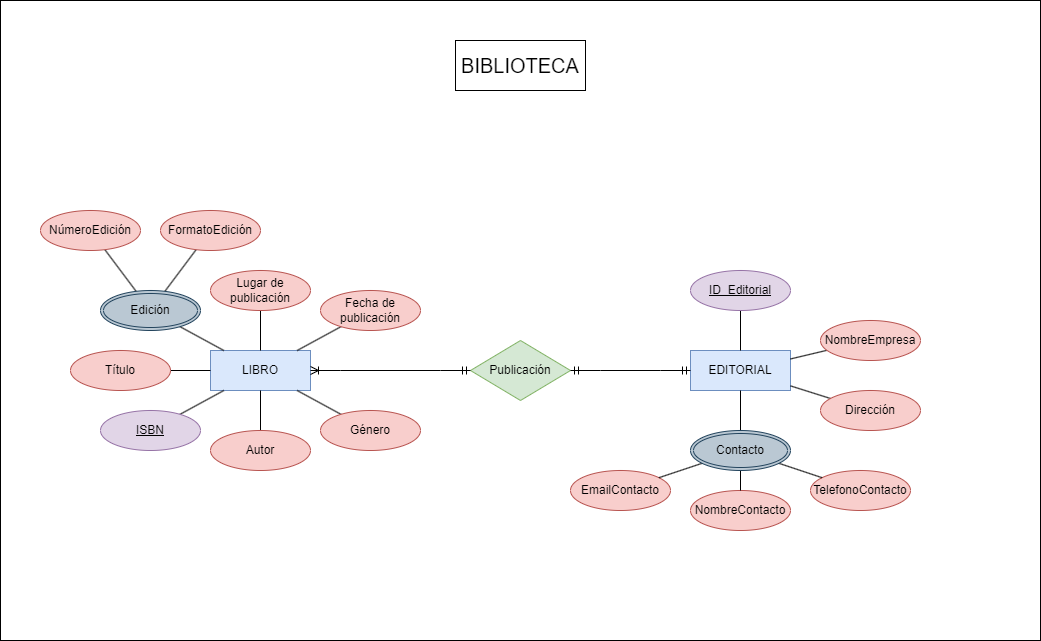

The diagram above was exported from draw.io. Its source (the exported page's mxGraphModel, read from the mxfile embedded in the PNG):
<mxGraphModel dx="1674" dy="844" grid="1" gridSize="10" guides="1" tooltips="1" connect="1" arrows="1" fold="1" page="1" pageScale="1" pageWidth="850" pageHeight="1100" math="0" shadow="0" extFonts="Permanent Marker^https://fonts.googleapis.com/css?family=Permanent+Marker">
  <root>
    <mxCell id="0" />
    <mxCell id="1" parent="0" />
    <mxCell id="JWzY8mYb1t7y9asPk0bc-1" value="" style="rounded=0;whiteSpace=wrap;html=1;" vertex="1" parent="1">
      <mxGeometry x="330" width="1040" height="640" as="geometry" />
    </mxCell>
    <mxCell id="hs9dy532DAl7WxeDddr7-1" value="LIBRO" style="whiteSpace=wrap;html=1;align=center;fillColor=#dae8fc;strokeColor=#6c8ebf;" parent="1" vertex="1">
      <mxGeometry x="540" y="350" width="100" height="40" as="geometry" />
    </mxCell>
    <mxCell id="hs9dy532DAl7WxeDddr7-2" value="EDITORIAL" style="whiteSpace=wrap;html=1;align=center;fillColor=#dae8fc;strokeColor=#6c8ebf;" parent="1" vertex="1">
      <mxGeometry x="1020" y="350" width="100" height="40" as="geometry" />
    </mxCell>
    <mxCell id="hs9dy532DAl7WxeDddr7-3" value="Publicación" style="shape=rhombus;perimeter=rhombusPerimeter;whiteSpace=wrap;html=1;align=center;fillColor=#d5e8d4;strokeColor=#82b366;" parent="1" vertex="1">
      <mxGeometry x="800" y="340" width="100" height="60" as="geometry" />
    </mxCell>
    <mxCell id="u-gpMH5E70NTN4DjZdiw-9" value="" style="edgeStyle=none;shape=connector;rounded=0;orthogonalLoop=1;jettySize=auto;html=1;labelBackgroundColor=default;strokeColor=default;align=center;verticalAlign=middle;fontFamily=Helvetica;fontSize=11;fontColor=default;endArrow=none;" parent="1" source="hs9dy532DAl7WxeDddr7-4" target="hs9dy532DAl7WxeDddr7-1" edge="1">
      <mxGeometry relative="1" as="geometry" />
    </mxCell>
    <mxCell id="hs9dy532DAl7WxeDddr7-4" value="Título" style="ellipse;whiteSpace=wrap;html=1;align=center;fillColor=#f8cecc;strokeColor=#b85450;" parent="1" vertex="1">
      <mxGeometry x="400" y="350" width="100" height="40" as="geometry" />
    </mxCell>
    <mxCell id="u-gpMH5E70NTN4DjZdiw-13" style="edgeStyle=none;shape=connector;rounded=0;orthogonalLoop=1;jettySize=auto;html=1;labelBackgroundColor=default;strokeColor=default;align=center;verticalAlign=middle;fontFamily=Helvetica;fontSize=11;fontColor=default;endArrow=none;" parent="1" source="hs9dy532DAl7WxeDddr7-5" target="hs9dy532DAl7WxeDddr7-1" edge="1">
      <mxGeometry relative="1" as="geometry" />
    </mxCell>
    <mxCell id="hs9dy532DAl7WxeDddr7-5" value="Autor" style="ellipse;whiteSpace=wrap;html=1;align=center;fillColor=#f8cecc;strokeColor=#b85450;" parent="1" vertex="1">
      <mxGeometry x="540" y="430" width="100" height="40" as="geometry" />
    </mxCell>
    <mxCell id="u-gpMH5E70NTN4DjZdiw-15" style="edgeStyle=none;shape=connector;rounded=0;orthogonalLoop=1;jettySize=auto;html=1;labelBackgroundColor=default;strokeColor=default;align=center;verticalAlign=middle;fontFamily=Helvetica;fontSize=11;fontColor=default;endArrow=none;" parent="1" source="hs9dy532DAl7WxeDddr7-7" target="hs9dy532DAl7WxeDddr7-1" edge="1">
      <mxGeometry relative="1" as="geometry" />
    </mxCell>
    <mxCell id="hs9dy532DAl7WxeDddr7-7" value="Fecha de publicación" style="ellipse;whiteSpace=wrap;html=1;align=center;fillColor=#f8cecc;strokeColor=#b85450;" parent="1" vertex="1">
      <mxGeometry x="650" y="290" width="100" height="40" as="geometry" />
    </mxCell>
    <mxCell id="u-gpMH5E70NTN4DjZdiw-12" style="edgeStyle=none;shape=connector;rounded=0;orthogonalLoop=1;jettySize=auto;html=1;labelBackgroundColor=default;strokeColor=default;align=center;verticalAlign=middle;fontFamily=Helvetica;fontSize=11;fontColor=default;endArrow=none;" parent="1" source="hs9dy532DAl7WxeDddr7-8" target="hs9dy532DAl7WxeDddr7-1" edge="1">
      <mxGeometry relative="1" as="geometry" />
    </mxCell>
    <mxCell id="hs9dy532DAl7WxeDddr7-8" value="ISBN" style="ellipse;whiteSpace=wrap;html=1;align=center;fontStyle=4;fillColor=#e1d5e7;strokeColor=#9673a6;" parent="1" vertex="1">
      <mxGeometry x="430" y="410" width="100" height="40" as="geometry" />
    </mxCell>
    <mxCell id="hs9dy532DAl7WxeDddr7-16" style="edgeStyle=orthogonalEdgeStyle;rounded=0;orthogonalLoop=1;jettySize=auto;html=1;exitX=0.5;exitY=1;exitDx=0;exitDy=0;" parent="1" source="hs9dy532DAl7WxeDddr7-7" target="hs9dy532DAl7WxeDddr7-7" edge="1">
      <mxGeometry relative="1" as="geometry" />
    </mxCell>
    <mxCell id="u-gpMH5E70NTN4DjZdiw-14" style="edgeStyle=none;shape=connector;rounded=0;orthogonalLoop=1;jettySize=auto;html=1;labelBackgroundColor=default;strokeColor=default;align=center;verticalAlign=middle;fontFamily=Helvetica;fontSize=11;fontColor=default;endArrow=none;" parent="1" source="hs9dy532DAl7WxeDddr7-17" target="hs9dy532DAl7WxeDddr7-1" edge="1">
      <mxGeometry relative="1" as="geometry" />
    </mxCell>
    <mxCell id="hs9dy532DAl7WxeDddr7-17" value="Género" style="ellipse;whiteSpace=wrap;html=1;align=center;fillColor=#f8cecc;strokeColor=#b85450;" parent="1" vertex="1">
      <mxGeometry x="650" y="410" width="100" height="40" as="geometry" />
    </mxCell>
    <mxCell id="u-gpMH5E70NTN4DjZdiw-18" style="edgeStyle=none;shape=connector;rounded=0;orthogonalLoop=1;jettySize=auto;html=1;labelBackgroundColor=default;strokeColor=default;align=center;verticalAlign=middle;fontFamily=Helvetica;fontSize=11;fontColor=default;endArrow=none;" parent="1" source="hs9dy532DAl7WxeDddr7-22" target="hs9dy532DAl7WxeDddr7-2" edge="1">
      <mxGeometry relative="1" as="geometry" />
    </mxCell>
    <mxCell id="hs9dy532DAl7WxeDddr7-22" value="NombreEmpresa" style="ellipse;whiteSpace=wrap;html=1;align=center;fillColor=#f8cecc;strokeColor=#b85450;" parent="1" vertex="1">
      <mxGeometry x="1150" y="320" width="100" height="40" as="geometry" />
    </mxCell>
    <mxCell id="u-gpMH5E70NTN4DjZdiw-19" style="edgeStyle=none;shape=connector;rounded=0;orthogonalLoop=1;jettySize=auto;html=1;labelBackgroundColor=default;strokeColor=default;align=center;verticalAlign=middle;fontFamily=Helvetica;fontSize=11;fontColor=default;endArrow=none;" parent="1" source="hs9dy532DAl7WxeDddr7-24" target="hs9dy532DAl7WxeDddr7-2" edge="1">
      <mxGeometry relative="1" as="geometry" />
    </mxCell>
    <mxCell id="hs9dy532DAl7WxeDddr7-24" value="Dirección" style="ellipse;whiteSpace=wrap;html=1;align=center;fillColor=#f8cecc;strokeColor=#b85450;" parent="1" vertex="1">
      <mxGeometry x="1150" y="390" width="100" height="40" as="geometry" />
    </mxCell>
    <mxCell id="u-gpMH5E70NTN4DjZdiw-8" value="" style="edgeStyle=none;shape=connector;rounded=0;orthogonalLoop=1;jettySize=auto;html=1;labelBackgroundColor=default;strokeColor=default;align=center;verticalAlign=middle;fontFamily=Helvetica;fontSize=11;fontColor=default;endArrow=none;" parent="1" source="hs9dy532DAl7WxeDddr7-25" target="hs9dy532DAl7WxeDddr7-36" edge="1">
      <mxGeometry relative="1" as="geometry" />
    </mxCell>
    <mxCell id="hs9dy532DAl7WxeDddr7-25" value="FormatoEdición" style="ellipse;whiteSpace=wrap;html=1;align=center;fillColor=#f8cecc;strokeColor=#b85450;" parent="1" vertex="1">
      <mxGeometry x="490" y="210" width="100" height="40" as="geometry" />
    </mxCell>
    <mxCell id="u-gpMH5E70NTN4DjZdiw-16" style="edgeStyle=none;shape=connector;rounded=0;orthogonalLoop=1;jettySize=auto;html=1;labelBackgroundColor=default;strokeColor=default;align=center;verticalAlign=middle;fontFamily=Helvetica;fontSize=11;fontColor=default;endArrow=none;" parent="1" source="hs9dy532DAl7WxeDddr7-29" target="hs9dy532DAl7WxeDddr7-1" edge="1">
      <mxGeometry relative="1" as="geometry" />
    </mxCell>
    <mxCell id="hs9dy532DAl7WxeDddr7-29" value="Lugar de publicación" style="ellipse;whiteSpace=wrap;html=1;align=center;fillColor=#f8cecc;strokeColor=#b85450;" parent="1" vertex="1">
      <mxGeometry x="540" y="270" width="100" height="40" as="geometry" />
    </mxCell>
    <mxCell id="hs9dy532DAl7WxeDddr7-30" value="TelefonoContacto" style="ellipse;whiteSpace=wrap;html=1;align=center;fillColor=#f8cecc;strokeColor=#b85450;" parent="1" vertex="1">
      <mxGeometry x="1140" y="470" width="100" height="40" as="geometry" />
    </mxCell>
    <mxCell id="hs9dy532DAl7WxeDddr7-31" value="NombreContacto" style="ellipse;whiteSpace=wrap;html=1;align=center;fillColor=#f8cecc;strokeColor=#b85450;" parent="1" vertex="1">
      <mxGeometry x="1020" y="490" width="100" height="40" as="geometry" />
    </mxCell>
    <mxCell id="hs9dy532DAl7WxeDddr7-32" value="EmailContacto" style="ellipse;whiteSpace=wrap;html=1;align=center;fillColor=#f8cecc;strokeColor=#b85450;" parent="1" vertex="1">
      <mxGeometry x="900" y="470" width="100" height="40" as="geometry" />
    </mxCell>
    <mxCell id="u-gpMH5E70NTN4DjZdiw-7" value="" style="edgeStyle=none;shape=connector;rounded=0;orthogonalLoop=1;jettySize=auto;html=1;labelBackgroundColor=default;strokeColor=default;align=center;verticalAlign=middle;fontFamily=Helvetica;fontSize=11;fontColor=default;endArrow=none;" parent="1" source="hs9dy532DAl7WxeDddr7-34" target="hs9dy532DAl7WxeDddr7-36" edge="1">
      <mxGeometry relative="1" as="geometry" />
    </mxCell>
    <mxCell id="hs9dy532DAl7WxeDddr7-34" value="NúmeroEdición" style="ellipse;whiteSpace=wrap;html=1;align=center;fillColor=#f8cecc;strokeColor=#b85450;" parent="1" vertex="1">
      <mxGeometry x="370" y="210" width="100" height="40" as="geometry" />
    </mxCell>
    <mxCell id="u-gpMH5E70NTN4DjZdiw-10" value="" style="edgeStyle=none;shape=connector;rounded=0;orthogonalLoop=1;jettySize=auto;html=1;labelBackgroundColor=default;strokeColor=default;align=center;verticalAlign=middle;fontFamily=Helvetica;fontSize=11;fontColor=default;endArrow=none;" parent="1" source="hs9dy532DAl7WxeDddr7-36" target="hs9dy532DAl7WxeDddr7-1" edge="1">
      <mxGeometry relative="1" as="geometry" />
    </mxCell>
    <mxCell id="hs9dy532DAl7WxeDddr7-36" value="Edición&lt;br&gt;" style="ellipse;shape=doubleEllipse;margin=3;whiteSpace=wrap;html=1;align=center;fillColor=#bac8d3;strokeColor=#23445d;" parent="1" vertex="1">
      <mxGeometry x="430" y="290" width="100" height="40" as="geometry" />
    </mxCell>
    <mxCell id="u-gpMH5E70NTN4DjZdiw-20" style="edgeStyle=none;shape=connector;rounded=0;orthogonalLoop=1;jettySize=auto;html=1;labelBackgroundColor=default;strokeColor=default;align=center;verticalAlign=middle;fontFamily=Helvetica;fontSize=11;fontColor=default;endArrow=none;" parent="1" source="hs9dy532DAl7WxeDddr7-41" target="hs9dy532DAl7WxeDddr7-2" edge="1">
      <mxGeometry relative="1" as="geometry" />
    </mxCell>
    <mxCell id="u-gpMH5E70NTN4DjZdiw-21" style="edgeStyle=none;shape=connector;rounded=0;orthogonalLoop=1;jettySize=auto;html=1;labelBackgroundColor=default;strokeColor=default;align=center;verticalAlign=middle;fontFamily=Helvetica;fontSize=11;fontColor=default;endArrow=none;" parent="1" source="hs9dy532DAl7WxeDddr7-41" target="hs9dy532DAl7WxeDddr7-31" edge="1">
      <mxGeometry relative="1" as="geometry" />
    </mxCell>
    <mxCell id="u-gpMH5E70NTN4DjZdiw-22" style="edgeStyle=none;shape=connector;rounded=0;orthogonalLoop=1;jettySize=auto;html=1;labelBackgroundColor=default;strokeColor=default;align=center;verticalAlign=middle;fontFamily=Helvetica;fontSize=11;fontColor=default;endArrow=none;" parent="1" source="hs9dy532DAl7WxeDddr7-41" target="hs9dy532DAl7WxeDddr7-30" edge="1">
      <mxGeometry relative="1" as="geometry" />
    </mxCell>
    <mxCell id="u-gpMH5E70NTN4DjZdiw-23" style="edgeStyle=none;shape=connector;rounded=0;orthogonalLoop=1;jettySize=auto;html=1;labelBackgroundColor=default;strokeColor=default;align=center;verticalAlign=middle;fontFamily=Helvetica;fontSize=11;fontColor=default;endArrow=none;" parent="1" source="hs9dy532DAl7WxeDddr7-41" target="hs9dy532DAl7WxeDddr7-32" edge="1">
      <mxGeometry relative="1" as="geometry" />
    </mxCell>
    <mxCell id="hs9dy532DAl7WxeDddr7-41" value="Contacto" style="ellipse;shape=doubleEllipse;margin=3;whiteSpace=wrap;html=1;align=center;fillColor=#bac8d3;strokeColor=#23445d;" parent="1" vertex="1">
      <mxGeometry x="1020" y="430" width="100" height="40" as="geometry" />
    </mxCell>
    <mxCell id="u-gpMH5E70NTN4DjZdiw-17" style="edgeStyle=none;shape=connector;rounded=0;orthogonalLoop=1;jettySize=auto;html=1;labelBackgroundColor=default;strokeColor=default;align=center;verticalAlign=middle;fontFamily=Helvetica;fontSize=11;fontColor=default;endArrow=none;" parent="1" source="hs9dy532DAl7WxeDddr7-45" target="hs9dy532DAl7WxeDddr7-2" edge="1">
      <mxGeometry relative="1" as="geometry" />
    </mxCell>
    <mxCell id="hs9dy532DAl7WxeDddr7-45" value="ID_Editorial" style="ellipse;whiteSpace=wrap;html=1;align=center;fontStyle=4;fillColor=#e1d5e7;strokeColor=#9673a6;" parent="1" vertex="1">
      <mxGeometry x="1020" y="270" width="100" height="40" as="geometry" />
    </mxCell>
    <mxCell id="u-gpMH5E70NTN4DjZdiw-25" value="" style="edgeStyle=entityRelationEdgeStyle;fontSize=12;html=1;endArrow=ERoneToMany;startArrow=ERmandOne;rounded=0;labelBackgroundColor=default;strokeColor=default;align=center;verticalAlign=middle;fontFamily=Helvetica;fontColor=default;shape=connector;" parent="1" source="hs9dy532DAl7WxeDddr7-3" target="hs9dy532DAl7WxeDddr7-1" edge="1">
      <mxGeometry width="100" height="100" relative="1" as="geometry">
        <mxPoint x="580" y="590" as="sourcePoint" />
        <mxPoint x="680" y="490" as="targetPoint" />
      </mxGeometry>
    </mxCell>
    <mxCell id="u-gpMH5E70NTN4DjZdiw-27" value="" style="edgeStyle=entityRelationEdgeStyle;fontSize=12;html=1;endArrow=ERmandOne;startArrow=ERmandOne;rounded=0;labelBackgroundColor=default;strokeColor=default;align=center;verticalAlign=middle;fontFamily=Helvetica;fontColor=default;shape=connector;" parent="1" source="hs9dy532DAl7WxeDddr7-2" target="hs9dy532DAl7WxeDddr7-3" edge="1">
      <mxGeometry width="100" height="100" relative="1" as="geometry">
        <mxPoint x="740" y="380" as="sourcePoint" />
        <mxPoint x="840" y="280" as="targetPoint" />
      </mxGeometry>
    </mxCell>
    <mxCell id="9D-R15pIJNWMQTiF0cq5-30" value="&lt;font style=&quot;font-size: 20px;&quot;&gt;BIBLIOTECA&lt;/font&gt;" style="rounded=0;whiteSpace=wrap;html=1;" parent="1" vertex="1">
      <mxGeometry x="785" y="40" width="130" height="50" as="geometry" />
    </mxCell>
  </root>
</mxGraphModel>